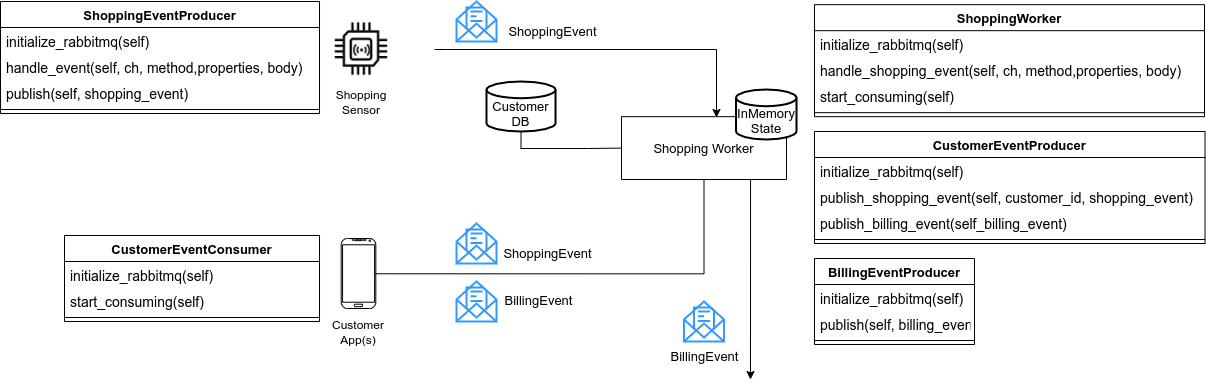

The diagram above was exported from draw.io. Its source (the exported page's mxGraphModel, read from the mxfile embedded in the PNG):
<mxGraphModel dx="1715" dy="880" grid="1" gridSize="10" guides="1" tooltips="1" connect="1" arrows="1" fold="1" page="1" pageScale="1" pageWidth="1600" pageHeight="1200" math="0" shadow="0">
  <root>
    <mxCell id="WIyWlLk6GJQsqaUBKTNV-0" />
    <mxCell id="WIyWlLk6GJQsqaUBKTNV-1" parent="WIyWlLk6GJQsqaUBKTNV-0" />
    <mxCell id="tr4oA9rzXYmplOBATWv6-14" value="" style="verticalLabelPosition=bottom;verticalAlign=top;html=1;shadow=0;dashed=0;strokeWidth=1;shape=mxgraph.android.phone2;strokeColor=default;fontSize=14;fontColor=default;fillColor=default;" vertex="1" parent="WIyWlLk6GJQsqaUBKTNV-1">
      <mxGeometry x="416.69" y="339" width="34.62" height="70" as="geometry" />
    </mxCell>
    <mxCell id="tr4oA9rzXYmplOBATWv6-15" value="" style="group;fontColor=default;strokeColor=none;fillColor=default;" vertex="1" connectable="0" parent="WIyWlLk6GJQsqaUBKTNV-1">
      <mxGeometry x="407.40999999999997" y="120" width="59.16999999999999" height="59.16999999999999" as="geometry" />
    </mxCell>
    <mxCell id="tr4oA9rzXYmplOBATWv6-16" value="" style="shape=image;html=1;verticalAlign=top;verticalLabelPosition=bottom;labelBackgroundColor=#ffffff;imageAspect=0;aspect=fixed;image=https://cdn1.iconfinder.com/data/icons/computer-hardware-line-vol-1/52/cpu__chip__electronics__applet__microchip__proceesor__pc-128.png;fontColor=default;strokeColor=default;imageBorder=none;" vertex="1" parent="tr4oA9rzXYmplOBATWv6-15">
      <mxGeometry width="59.17" height="59.17" as="geometry" />
    </mxCell>
    <mxCell id="tr4oA9rzXYmplOBATWv6-17" value="" style="shape=image;html=1;verticalAlign=top;verticalLabelPosition=bottom;labelBackgroundColor=#ffffff;imageAspect=0;aspect=fixed;image=https://cdn2.iconfinder.com/data/icons/innovation-technology-1/512/tech_0007-128.png;fontColor=default;strokeColor=default;" vertex="1" parent="tr4oA9rzXYmplOBATWv6-15">
      <mxGeometry x="20.189999999999998" y="20.960000000000008" width="20.04" height="20.04" as="geometry" />
    </mxCell>
    <mxCell id="tr4oA9rzXYmplOBATWv6-38" style="edgeStyle=orthogonalEdgeStyle;rounded=0;orthogonalLoop=1;jettySize=auto;html=1;exitX=1;exitY=0.5;exitDx=0;exitDy=0;entryX=0.989;entryY=0.504;entryDx=0;entryDy=0;entryPerimeter=0;labelBackgroundColor=default;fontSize=13;fontColor=default;endArrow=none;endFill=0;strokeColor=default;strokeWidth=1;" edge="1" parent="WIyWlLk6GJQsqaUBKTNV-1" source="tr4oA9rzXYmplOBATWv6-21" target="tr4oA9rzXYmplOBATWv6-14">
      <mxGeometry relative="1" as="geometry" />
    </mxCell>
    <mxCell id="tr4oA9rzXYmplOBATWv6-21" value="Shopping Worker" style="rounded=0;whiteSpace=wrap;html=1;labelBackgroundColor=default;fontSize=13;fontColor=default;strokeColor=default;fillColor=none;direction=south;" vertex="1" parent="WIyWlLk6GJQsqaUBKTNV-1">
      <mxGeometry x="697" y="217.17" width="165" height="62.83" as="geometry" />
    </mxCell>
    <mxCell id="tr4oA9rzXYmplOBATWv6-20" value="" style="html=1;verticalLabelPosition=bottom;align=center;labelBackgroundColor=#ffffff;verticalAlign=top;strokeWidth=2;strokeColor=#3399FF;shadow=0;dashed=0;shape=mxgraph.ios7.icons.envelope_(message);fontSize=13;fontColor=default;fillColor=none;" vertex="1" parent="WIyWlLk6GJQsqaUBKTNV-1">
      <mxGeometry x="532" y="102" width="40" height="40" as="geometry" />
    </mxCell>
    <mxCell id="tr4oA9rzXYmplOBATWv6-25" value="InMemory&lt;br&gt;State" style="rounded=0;whiteSpace=wrap;html=1;labelBackgroundColor=default;fontSize=13;fontColor=default;strokeColor=none;fillColor=none;" vertex="1" parent="WIyWlLk6GJQsqaUBKTNV-1">
      <mxGeometry x="787" y="196" width="110" height="50" as="geometry" />
    </mxCell>
    <mxCell id="tr4oA9rzXYmplOBATWv6-24" value="" style="strokeWidth=2;html=1;shape=mxgraph.flowchart.database;whiteSpace=wrap;labelBackgroundColor=default;fontSize=13;fontColor=default;fillColor=none;strokeColor=default;" vertex="1" parent="WIyWlLk6GJQsqaUBKTNV-1">
      <mxGeometry x="811.52" y="190" width="60.48" height="50" as="geometry" />
    </mxCell>
    <mxCell id="tr4oA9rzXYmplOBATWv6-32" style="edgeStyle=orthogonalEdgeStyle;rounded=0;orthogonalLoop=1;jettySize=auto;html=1;exitX=0.5;exitY=1;exitDx=0;exitDy=0;exitPerimeter=0;entryX=0.5;entryY=1;entryDx=0;entryDy=0;labelBackgroundColor=default;fontSize=13;fontColor=default;strokeColor=default;strokeWidth=1;endArrow=none;endFill=0;" edge="1" parent="WIyWlLk6GJQsqaUBKTNV-1" source="tr4oA9rzXYmplOBATWv6-30" target="tr4oA9rzXYmplOBATWv6-21">
      <mxGeometry relative="1" as="geometry">
        <Array as="points">
          <mxPoint x="597" y="249" />
          <mxPoint x="664" y="249" />
        </Array>
      </mxGeometry>
    </mxCell>
    <mxCell id="tr4oA9rzXYmplOBATWv6-30" value="" style="strokeWidth=2;html=1;shape=mxgraph.flowchart.database;whiteSpace=wrap;labelBackgroundColor=default;fontSize=13;fontColor=default;fillColor=none;strokeColor=default;" vertex="1" parent="WIyWlLk6GJQsqaUBKTNV-1">
      <mxGeometry x="562" y="182" width="69.03" height="50" as="geometry" />
    </mxCell>
    <mxCell id="tr4oA9rzXYmplOBATWv6-31" value="Customer&lt;br&gt;DB" style="rounded=0;whiteSpace=wrap;html=1;labelBackgroundColor=none;fontSize=13;fontColor=default;strokeColor=none;fillColor=none;" vertex="1" parent="WIyWlLk6GJQsqaUBKTNV-1">
      <mxGeometry x="564" y="199" width="65" height="30" as="geometry" />
    </mxCell>
    <mxCell id="tr4oA9rzXYmplOBATWv6-33" value="" style="endArrow=classic;html=1;rounded=0;labelBackgroundColor=default;fontSize=13;fontColor=default;strokeColor=default;strokeWidth=1;edgeStyle=orthogonalEdgeStyle;" edge="1" parent="WIyWlLk6GJQsqaUBKTNV-1">
      <mxGeometry width="50" height="50" relative="1" as="geometry">
        <mxPoint x="510" y="150" as="sourcePoint" />
        <mxPoint x="792" y="218" as="targetPoint" />
        <Array as="points">
          <mxPoint x="522" y="150" />
          <mxPoint x="792" y="150" />
        </Array>
      </mxGeometry>
    </mxCell>
    <mxCell id="tr4oA9rzXYmplOBATWv6-34" value="ShoppingEvent" style="text;html=1;align=center;verticalAlign=middle;resizable=0;points=[];autosize=1;strokeColor=none;fillColor=none;fontSize=13;fontColor=default;" vertex="1" parent="WIyWlLk6GJQsqaUBKTNV-1">
      <mxGeometry x="578" y="122" width="100" height="20" as="geometry" />
    </mxCell>
    <mxCell id="tr4oA9rzXYmplOBATWv6-35" value="" style="html=1;verticalLabelPosition=bottom;align=center;labelBackgroundColor=#ffffff;verticalAlign=top;strokeWidth=2;strokeColor=#3399FF;shadow=0;dashed=0;shape=mxgraph.ios7.icons.envelope_(message);fontSize=13;fontColor=default;fillColor=none;" vertex="1" parent="WIyWlLk6GJQsqaUBKTNV-1">
      <mxGeometry x="759.5" y="402" width="40" height="40" as="geometry" />
    </mxCell>
    <mxCell id="tr4oA9rzXYmplOBATWv6-36" value="BillingEvent" style="text;html=1;align=center;verticalAlign=middle;resizable=0;points=[];autosize=1;strokeColor=none;fillColor=none;fontSize=13;fontColor=default;" vertex="1" parent="WIyWlLk6GJQsqaUBKTNV-1">
      <mxGeometry x="739.5" y="447" width="80" height="20" as="geometry" />
    </mxCell>
    <mxCell id="tr4oA9rzXYmplOBATWv6-37" value="" style="endArrow=classic;html=1;rounded=0;labelBackgroundColor=default;fontSize=13;fontColor=default;strokeColor=default;strokeWidth=1;exitX=1.004;exitY=0.218;exitDx=0;exitDy=0;exitPerimeter=0;" edge="1" parent="WIyWlLk6GJQsqaUBKTNV-1" source="tr4oA9rzXYmplOBATWv6-21">
      <mxGeometry width="50" height="50" relative="1" as="geometry">
        <mxPoint x="572" y="330" as="sourcePoint" />
        <mxPoint x="826" y="480" as="targetPoint" />
      </mxGeometry>
    </mxCell>
    <mxCell id="tr4oA9rzXYmplOBATWv6-39" value="&lt;font style=&quot;font-size: 12px&quot;&gt;Customer App(s)&lt;/font&gt;" style="text;html=1;strokeColor=none;fillColor=none;align=center;verticalAlign=middle;whiteSpace=wrap;rounded=0;labelBackgroundColor=none;fontSize=13;fontColor=default;" vertex="1" parent="WIyWlLk6GJQsqaUBKTNV-1">
      <mxGeometry x="404" y="417" width="60" height="30" as="geometry" />
    </mxCell>
    <mxCell id="tr4oA9rzXYmplOBATWv6-40" value="&lt;font style=&quot;font-size: 12px&quot;&gt;Shopping&lt;br&gt;Sensor&lt;/font&gt;" style="text;html=1;strokeColor=none;fillColor=none;align=center;verticalAlign=middle;whiteSpace=wrap;rounded=0;labelBackgroundColor=none;fontSize=13;fontColor=default;" vertex="1" parent="WIyWlLk6GJQsqaUBKTNV-1">
      <mxGeometry x="406.58000000000004" y="187.17000000000002" width="60" height="30" as="geometry" />
    </mxCell>
    <mxCell id="tr4oA9rzXYmplOBATWv6-41" value="" style="html=1;verticalLabelPosition=bottom;align=center;labelBackgroundColor=#ffffff;verticalAlign=top;strokeWidth=2;strokeColor=#3399FF;shadow=0;dashed=0;shape=mxgraph.ios7.icons.envelope_(message);fontSize=13;fontColor=default;fillColor=none;" vertex="1" parent="WIyWlLk6GJQsqaUBKTNV-1">
      <mxGeometry x="532" y="382" width="40" height="40" as="geometry" />
    </mxCell>
    <mxCell id="tr4oA9rzXYmplOBATWv6-42" value="BillingEvent" style="text;html=1;align=center;verticalAlign=middle;resizable=0;points=[];autosize=1;strokeColor=none;fillColor=none;fontSize=13;fontColor=default;" vertex="1" parent="WIyWlLk6GJQsqaUBKTNV-1">
      <mxGeometry x="574" y="391" width="80" height="20" as="geometry" />
    </mxCell>
    <mxCell id="tr4oA9rzXYmplOBATWv6-43" value="" style="html=1;verticalLabelPosition=bottom;align=center;labelBackgroundColor=#ffffff;verticalAlign=top;strokeWidth=2;strokeColor=#3399FF;shadow=0;dashed=0;shape=mxgraph.ios7.icons.envelope_(message);fontSize=13;fontColor=default;fillColor=none;" vertex="1" parent="WIyWlLk6GJQsqaUBKTNV-1">
      <mxGeometry x="532" y="324" width="40" height="40" as="geometry" />
    </mxCell>
    <mxCell id="tr4oA9rzXYmplOBATWv6-44" value="ShoppingEvent" style="text;html=1;align=center;verticalAlign=middle;resizable=0;points=[];autosize=1;strokeColor=none;fillColor=none;fontSize=13;fontColor=default;" vertex="1" parent="WIyWlLk6GJQsqaUBKTNV-1">
      <mxGeometry x="573" y="344" width="100" height="20" as="geometry" />
    </mxCell>
    <mxCell id="tr4oA9rzXYmplOBATWv6-51" value="ShoppingEventProducer" style="swimlane;fontStyle=1;align=center;verticalAlign=top;childLayout=stackLayout;horizontal=1;startSize=26;horizontalStack=0;resizeParent=1;resizeParentMax=0;resizeLast=0;collapsible=1;marginBottom=0;labelBackgroundColor=default;fontSize=13;fontColor=default;strokeColor=default;fillColor=default;" vertex="1" parent="WIyWlLk6GJQsqaUBKTNV-1">
      <mxGeometry x="76.01" y="102" width="319" height="112" as="geometry" />
    </mxCell>
    <mxCell id="tr4oA9rzXYmplOBATWv6-56" value="initialize_rabbitmq(self)" style="text;strokeColor=none;fillColor=none;align=left;verticalAlign=top;spacingLeft=4;spacingRight=4;overflow=hidden;rotatable=0;points=[[0,0.5],[1,0.5]];portConstraint=eastwest;labelBackgroundColor=default;fontSize=14;fontColor=default;" vertex="1" parent="tr4oA9rzXYmplOBATWv6-51">
      <mxGeometry y="26" width="319" height="26" as="geometry" />
    </mxCell>
    <mxCell id="tr4oA9rzXYmplOBATWv6-57" value="handle_event(self, ch, method,properties, body)" style="text;strokeColor=none;fillColor=none;align=left;verticalAlign=top;spacingLeft=4;spacingRight=4;overflow=hidden;rotatable=0;points=[[0,0.5],[1,0.5]];portConstraint=eastwest;labelBackgroundColor=default;fontSize=14;fontColor=default;" vertex="1" parent="tr4oA9rzXYmplOBATWv6-51">
      <mxGeometry y="52" width="319" height="26" as="geometry" />
    </mxCell>
    <mxCell id="tr4oA9rzXYmplOBATWv6-52" value="publish(self, shopping_event)" style="text;strokeColor=none;fillColor=none;align=left;verticalAlign=top;spacingLeft=4;spacingRight=4;overflow=hidden;rotatable=0;points=[[0,0.5],[1,0.5]];portConstraint=eastwest;labelBackgroundColor=default;fontSize=14;fontColor=default;" vertex="1" parent="tr4oA9rzXYmplOBATWv6-51">
      <mxGeometry y="78" width="319" height="26" as="geometry" />
    </mxCell>
    <mxCell id="tr4oA9rzXYmplOBATWv6-53" value="" style="line;strokeWidth=1;fillColor=none;align=left;verticalAlign=middle;spacingTop=-1;spacingLeft=3;spacingRight=3;rotatable=0;labelPosition=right;points=[];portConstraint=eastwest;labelBackgroundColor=default;fontSize=12;fontColor=default;" vertex="1" parent="tr4oA9rzXYmplOBATWv6-51">
      <mxGeometry y="104" width="319" height="8" as="geometry" />
    </mxCell>
    <mxCell id="tr4oA9rzXYmplOBATWv6-58" value="CustomerEventConsumer" style="swimlane;fontStyle=1;align=center;verticalAlign=top;childLayout=stackLayout;horizontal=1;startSize=26;horizontalStack=0;resizeParent=1;resizeParentMax=0;resizeLast=0;collapsible=1;marginBottom=0;labelBackgroundColor=default;fontSize=13;fontColor=default;strokeColor=default;fillColor=default;" vertex="1" parent="WIyWlLk6GJQsqaUBKTNV-1">
      <mxGeometry x="140" y="336" width="255.01" height="86" as="geometry" />
    </mxCell>
    <mxCell id="tr4oA9rzXYmplOBATWv6-59" value="initialize_rabbitmq(self)" style="text;strokeColor=none;fillColor=none;align=left;verticalAlign=top;spacingLeft=4;spacingRight=4;overflow=hidden;rotatable=0;points=[[0,0.5],[1,0.5]];portConstraint=eastwest;labelBackgroundColor=default;fontSize=14;fontColor=default;" vertex="1" parent="tr4oA9rzXYmplOBATWv6-58">
      <mxGeometry y="26" width="255.01" height="26" as="geometry" />
    </mxCell>
    <mxCell id="tr4oA9rzXYmplOBATWv6-62" value="start_consuming(self)" style="text;strokeColor=none;fillColor=none;align=left;verticalAlign=top;spacingLeft=4;spacingRight=4;overflow=hidden;rotatable=0;points=[[0,0.5],[1,0.5]];portConstraint=eastwest;labelBackgroundColor=default;fontSize=14;fontColor=default;" vertex="1" parent="tr4oA9rzXYmplOBATWv6-58">
      <mxGeometry y="52" width="255.01" height="26" as="geometry" />
    </mxCell>
    <mxCell id="tr4oA9rzXYmplOBATWv6-60" value="" style="line;strokeWidth=1;fillColor=none;align=left;verticalAlign=middle;spacingTop=-1;spacingLeft=3;spacingRight=3;rotatable=0;labelPosition=right;points=[];portConstraint=eastwest;labelBackgroundColor=default;fontSize=13;fontColor=default;" vertex="1" parent="tr4oA9rzXYmplOBATWv6-58">
      <mxGeometry y="78" width="255.01" height="8" as="geometry" />
    </mxCell>
    <mxCell id="tr4oA9rzXYmplOBATWv6-63" value="ShoppingWorker" style="swimlane;fontStyle=1;align=center;verticalAlign=top;childLayout=stackLayout;horizontal=1;startSize=26;horizontalStack=0;resizeParent=1;resizeParentMax=0;resizeLast=0;collapsible=1;marginBottom=0;labelBackgroundColor=default;fontSize=13;fontColor=default;strokeColor=#000000;fillColor=default;" vertex="1" parent="WIyWlLk6GJQsqaUBKTNV-1">
      <mxGeometry x="890" y="105.17" width="390" height="112" as="geometry" />
    </mxCell>
    <mxCell id="tr4oA9rzXYmplOBATWv6-64" value="initialize_rabbitmq(self)" style="text;strokeColor=none;fillColor=none;align=left;verticalAlign=top;spacingLeft=4;spacingRight=4;overflow=hidden;rotatable=0;points=[[0,0.5],[1,0.5]];portConstraint=eastwest;labelBackgroundColor=default;fontSize=14;fontColor=default;" vertex="1" parent="tr4oA9rzXYmplOBATWv6-63">
      <mxGeometry y="26" width="390" height="26" as="geometry" />
    </mxCell>
    <mxCell id="tr4oA9rzXYmplOBATWv6-68" value="handle_shopping_event(self, ch, method,properties, body)" style="text;strokeColor=none;fillColor=none;align=left;verticalAlign=top;spacingLeft=4;spacingRight=4;overflow=hidden;rotatable=0;points=[[0,0.5],[1,0.5]];portConstraint=eastwest;labelBackgroundColor=default;fontSize=14;fontColor=default;" vertex="1" parent="tr4oA9rzXYmplOBATWv6-63">
      <mxGeometry y="52" width="390" height="26" as="geometry" />
    </mxCell>
    <mxCell id="tr4oA9rzXYmplOBATWv6-67" value="start_consuming(self)" style="text;strokeColor=none;fillColor=none;align=left;verticalAlign=top;spacingLeft=4;spacingRight=4;overflow=hidden;rotatable=0;points=[[0,0.5],[1,0.5]];portConstraint=eastwest;labelBackgroundColor=default;fontSize=14;fontColor=default;" vertex="1" parent="tr4oA9rzXYmplOBATWv6-63">
      <mxGeometry y="78" width="390" height="26" as="geometry" />
    </mxCell>
    <mxCell id="tr4oA9rzXYmplOBATWv6-65" value="" style="line;strokeWidth=1;fillColor=none;align=left;verticalAlign=middle;spacingTop=-1;spacingLeft=3;spacingRight=3;rotatable=0;labelPosition=right;points=[];portConstraint=eastwest;labelBackgroundColor=default;fontSize=14;fontColor=default;" vertex="1" parent="tr4oA9rzXYmplOBATWv6-63">
      <mxGeometry y="104" width="390" height="8" as="geometry" />
    </mxCell>
    <mxCell id="tr4oA9rzXYmplOBATWv6-69" value="CustomerEventProducer" style="swimlane;fontStyle=1;align=center;verticalAlign=top;childLayout=stackLayout;horizontal=1;startSize=26;horizontalStack=0;resizeParent=1;resizeParentMax=0;resizeLast=0;collapsible=1;marginBottom=0;labelBackgroundColor=default;fontSize=13;fontColor=default;strokeColor=#000000;fillColor=default;" vertex="1" parent="WIyWlLk6GJQsqaUBKTNV-1">
      <mxGeometry x="890" y="232" width="390.5" height="112" as="geometry" />
    </mxCell>
    <mxCell id="tr4oA9rzXYmplOBATWv6-70" value="initialize_rabbitmq(self)" style="text;strokeColor=none;fillColor=none;align=left;verticalAlign=top;spacingLeft=4;spacingRight=4;overflow=hidden;rotatable=0;points=[[0,0.5],[1,0.5]];portConstraint=eastwest;labelBackgroundColor=default;fontSize=14;fontColor=default;" vertex="1" parent="tr4oA9rzXYmplOBATWv6-69">
      <mxGeometry y="26" width="390.5" height="26" as="geometry" />
    </mxCell>
    <mxCell id="tr4oA9rzXYmplOBATWv6-74" value="publish_shopping_event(self, customer_id, shopping_event)" style="text;strokeColor=none;fillColor=none;align=left;verticalAlign=top;spacingLeft=4;spacingRight=4;overflow=hidden;rotatable=0;points=[[0,0.5],[1,0.5]];portConstraint=eastwest;labelBackgroundColor=default;fontSize=14;fontColor=default;" vertex="1" parent="tr4oA9rzXYmplOBATWv6-69">
      <mxGeometry y="52" width="390.5" height="26" as="geometry" />
    </mxCell>
    <mxCell id="tr4oA9rzXYmplOBATWv6-73" value="publish_billing_event(self_billing_event)" style="text;strokeColor=none;fillColor=none;align=left;verticalAlign=top;spacingLeft=4;spacingRight=4;overflow=hidden;rotatable=0;points=[[0,0.5],[1,0.5]];portConstraint=eastwest;labelBackgroundColor=default;fontSize=14;fontColor=default;" vertex="1" parent="tr4oA9rzXYmplOBATWv6-69">
      <mxGeometry y="78" width="390.5" height="26" as="geometry" />
    </mxCell>
    <mxCell id="tr4oA9rzXYmplOBATWv6-71" value="" style="line;strokeWidth=1;fillColor=none;align=left;verticalAlign=middle;spacingTop=-1;spacingLeft=3;spacingRight=3;rotatable=0;labelPosition=right;points=[];portConstraint=eastwest;labelBackgroundColor=default;fontSize=14;fontColor=default;" vertex="1" parent="tr4oA9rzXYmplOBATWv6-69">
      <mxGeometry y="104" width="390.5" height="8" as="geometry" />
    </mxCell>
    <mxCell id="tr4oA9rzXYmplOBATWv6-75" value="BillingEventProducer" style="swimlane;fontStyle=1;align=center;verticalAlign=top;childLayout=stackLayout;horizontal=1;startSize=26;horizontalStack=0;resizeParent=1;resizeParentMax=0;resizeLast=0;collapsible=1;marginBottom=0;labelBackgroundColor=default;fontSize=13;fontColor=default;strokeColor=#000000;fillColor=default;" vertex="1" parent="WIyWlLk6GJQsqaUBKTNV-1">
      <mxGeometry x="890" y="359" width="160" height="86" as="geometry" />
    </mxCell>
    <mxCell id="tr4oA9rzXYmplOBATWv6-76" value="initialize_rabbitmq(self)" style="text;strokeColor=none;fillColor=none;align=left;verticalAlign=top;spacingLeft=4;spacingRight=4;overflow=hidden;rotatable=0;points=[[0,0.5],[1,0.5]];portConstraint=eastwest;labelBackgroundColor=default;fontSize=14;fontColor=default;" vertex="1" parent="tr4oA9rzXYmplOBATWv6-75">
      <mxGeometry y="26" width="160" height="26" as="geometry" />
    </mxCell>
    <mxCell id="tr4oA9rzXYmplOBATWv6-79" value="publish(self, billing_event)" style="text;strokeColor=none;fillColor=none;align=left;verticalAlign=top;spacingLeft=4;spacingRight=4;overflow=hidden;rotatable=0;points=[[0,0.5],[1,0.5]];portConstraint=eastwest;labelBackgroundColor=default;fontSize=14;fontColor=default;" vertex="1" parent="tr4oA9rzXYmplOBATWv6-75">
      <mxGeometry y="52" width="160" height="26" as="geometry" />
    </mxCell>
    <mxCell id="tr4oA9rzXYmplOBATWv6-77" value="" style="line;strokeWidth=1;fillColor=none;align=left;verticalAlign=middle;spacingTop=-1;spacingLeft=3;spacingRight=3;rotatable=0;labelPosition=right;points=[];portConstraint=eastwest;labelBackgroundColor=default;fontSize=14;fontColor=default;" vertex="1" parent="tr4oA9rzXYmplOBATWv6-75">
      <mxGeometry y="78" width="160" height="8" as="geometry" />
    </mxCell>
  </root>
</mxGraphModel>